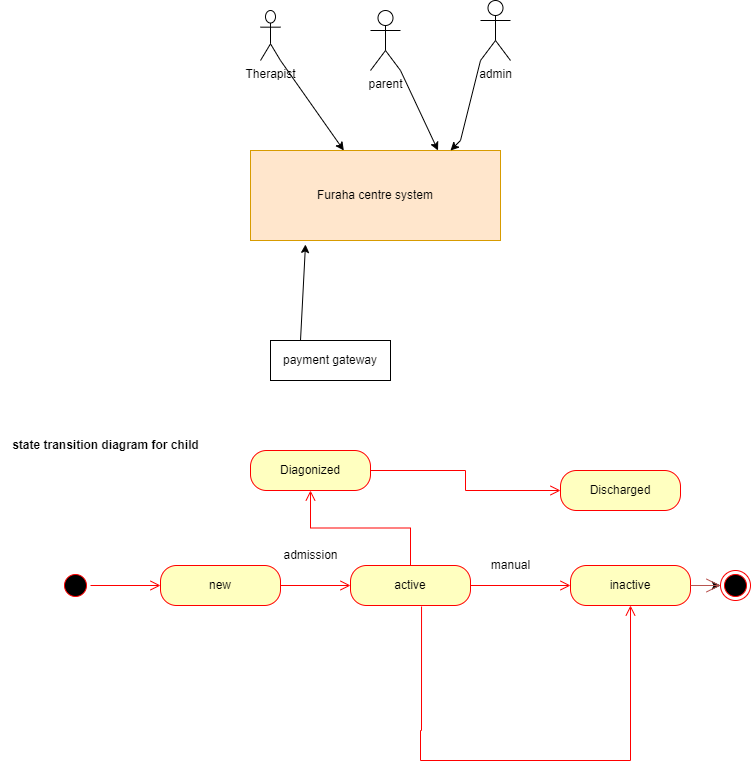

The diagram above was exported from draw.io. Its source (the exported page's mxGraphModel, read from the mxfile embedded in the PNG):
<mxGraphModel dx="782" dy="457" grid="1" gridSize="10" guides="1" tooltips="1" connect="1" arrows="1" fold="1" page="1" pageScale="1" pageWidth="850" pageHeight="1100" math="0" shadow="0">
  <root>
    <mxCell id="0" />
    <mxCell id="1" parent="0" />
    <mxCell id="mCP8olcuBbs5cq7mcUes-1" value="Furaha centre system" style="rounded=0;whiteSpace=wrap;html=1;fillColor=#ffe6cc;strokeColor=#d79b00;" parent="1" vertex="1">
      <mxGeometry x="260" y="340" width="250" height="90" as="geometry" />
    </mxCell>
    <mxCell id="mCP8olcuBbs5cq7mcUes-3" value="Therapist" style="shape=umlActor;verticalLabelPosition=bottom;verticalAlign=top;html=1;outlineConnect=0;" parent="1" vertex="1">
      <mxGeometry x="270" y="200" width="20" height="50" as="geometry" />
    </mxCell>
    <mxCell id="mCP8olcuBbs5cq7mcUes-4" value="admin" style="shape=umlActor;verticalLabelPosition=bottom;verticalAlign=top;html=1;outlineConnect=0;" parent="1" vertex="1">
      <mxGeometry x="490" y="190" width="30" height="60" as="geometry" />
    </mxCell>
    <mxCell id="mCP8olcuBbs5cq7mcUes-9" value="parent" style="shape=umlActor;verticalLabelPosition=bottom;verticalAlign=top;html=1;outlineConnect=0;" parent="1" vertex="1">
      <mxGeometry x="380" y="200" width="30" height="60" as="geometry" />
    </mxCell>
    <mxCell id="mCP8olcuBbs5cq7mcUes-10" value="" style="endArrow=classic;html=1;rounded=0;entryX=0.75;entryY=0;entryDx=0;entryDy=0;exitX=1;exitY=1;exitDx=0;exitDy=0;exitPerimeter=0;" parent="1" source="mCP8olcuBbs5cq7mcUes-9" target="mCP8olcuBbs5cq7mcUes-1" edge="1">
      <mxGeometry width="50" height="50" relative="1" as="geometry">
        <mxPoint x="380" y="290" as="sourcePoint" />
        <mxPoint x="430" y="240" as="targetPoint" />
      </mxGeometry>
    </mxCell>
    <mxCell id="mCP8olcuBbs5cq7mcUes-11" value="" style="endArrow=classic;html=1;rounded=0;exitX=0;exitY=1;exitDx=0;exitDy=0;exitPerimeter=0;entryX=0.8;entryY=0;entryDx=0;entryDy=0;entryPerimeter=0;" parent="1" source="mCP8olcuBbs5cq7mcUes-4" target="mCP8olcuBbs5cq7mcUes-1" edge="1">
      <mxGeometry width="50" height="50" relative="1" as="geometry">
        <mxPoint x="380" y="290" as="sourcePoint" />
        <mxPoint x="470" y="310" as="targetPoint" />
        <Array as="points">
          <mxPoint x="470" y="330" />
        </Array>
      </mxGeometry>
    </mxCell>
    <mxCell id="mCP8olcuBbs5cq7mcUes-13" value="" style="endArrow=classic;html=1;rounded=0;exitX=1;exitY=1;exitDx=0;exitDy=0;exitPerimeter=0;" parent="1" source="mCP8olcuBbs5cq7mcUes-3" target="mCP8olcuBbs5cq7mcUes-1" edge="1">
      <mxGeometry width="50" height="50" relative="1" as="geometry">
        <mxPoint x="380" y="290" as="sourcePoint" />
        <mxPoint x="430" y="240" as="targetPoint" />
      </mxGeometry>
    </mxCell>
    <mxCell id="mCP8olcuBbs5cq7mcUes-14" value="payment gateway" style="rounded=0;whiteSpace=wrap;html=1;" parent="1" vertex="1">
      <mxGeometry x="280" y="530" width="120" height="40" as="geometry" />
    </mxCell>
    <mxCell id="mCP8olcuBbs5cq7mcUes-15" value="" style="endArrow=classic;html=1;rounded=0;entryX=0.22;entryY=1.044;entryDx=0;entryDy=0;entryPerimeter=0;" parent="1" target="mCP8olcuBbs5cq7mcUes-1" edge="1">
      <mxGeometry width="50" height="50" relative="1" as="geometry">
        <mxPoint x="310" y="530" as="sourcePoint" />
        <mxPoint x="360" y="480" as="targetPoint" />
      </mxGeometry>
    </mxCell>
    <mxCell id="UGjPHQ4p3_JZlfNJhi-y-9" value="new" style="rounded=1;whiteSpace=wrap;html=1;arcSize=40;fontColor=#000000;fillColor=#ffffc0;strokeColor=#ff0000;" vertex="1" parent="1">
      <mxGeometry x="170" y="755" width="120" height="40" as="geometry" />
    </mxCell>
    <mxCell id="UGjPHQ4p3_JZlfNJhi-y-10" value="" style="edgeStyle=orthogonalEdgeStyle;html=1;verticalAlign=bottom;endArrow=open;endSize=8;strokeColor=#ff0000;rounded=0;" edge="1" source="UGjPHQ4p3_JZlfNJhi-y-9" parent="1">
      <mxGeometry relative="1" as="geometry">
        <mxPoint x="360" y="775" as="targetPoint" />
      </mxGeometry>
    </mxCell>
    <mxCell id="UGjPHQ4p3_JZlfNJhi-y-11" value="" style="ellipse;html=1;shape=startState;fillColor=#000000;strokeColor=#ff0000;" vertex="1" parent="1">
      <mxGeometry x="70" y="760" width="30" height="30" as="geometry" />
    </mxCell>
    <mxCell id="UGjPHQ4p3_JZlfNJhi-y-12" value="" style="edgeStyle=orthogonalEdgeStyle;html=1;verticalAlign=bottom;endArrow=open;endSize=8;strokeColor=#ff0000;rounded=0;" edge="1" source="UGjPHQ4p3_JZlfNJhi-y-11" parent="1">
      <mxGeometry relative="1" as="geometry">
        <mxPoint x="170" y="775" as="targetPoint" />
      </mxGeometry>
    </mxCell>
    <mxCell id="UGjPHQ4p3_JZlfNJhi-y-13" value="admission" style="text;html=1;align=center;verticalAlign=middle;resizable=0;points=[];autosize=1;strokeColor=none;fillColor=none;" vertex="1" parent="1">
      <mxGeometry x="280" y="730" width="80" height="30" as="geometry" />
    </mxCell>
    <mxCell id="UGjPHQ4p3_JZlfNJhi-y-14" value="active" style="rounded=1;whiteSpace=wrap;html=1;arcSize=40;fontColor=#000000;fillColor=#ffffc0;strokeColor=#ff0000;" vertex="1" parent="1">
      <mxGeometry x="360" y="755" width="120" height="40" as="geometry" />
    </mxCell>
    <mxCell id="UGjPHQ4p3_JZlfNJhi-y-15" value="" style="edgeStyle=orthogonalEdgeStyle;html=1;verticalAlign=bottom;endArrow=open;endSize=8;strokeColor=#ff0000;rounded=0;" edge="1" source="UGjPHQ4p3_JZlfNJhi-y-14" parent="1">
      <mxGeometry relative="1" as="geometry">
        <mxPoint x="580" y="775" as="targetPoint" />
      </mxGeometry>
    </mxCell>
    <mxCell id="UGjPHQ4p3_JZlfNJhi-y-34" value="" style="edgeStyle=orthogonalEdgeStyle;rounded=0;orthogonalLoop=1;jettySize=auto;html=1;" edge="1" parent="1" source="UGjPHQ4p3_JZlfNJhi-y-18" target="UGjPHQ4p3_JZlfNJhi-y-28">
      <mxGeometry relative="1" as="geometry" />
    </mxCell>
    <mxCell id="UGjPHQ4p3_JZlfNJhi-y-18" value="inactive" style="whiteSpace=wrap;html=1;fillColor=#ffffc0;strokeColor=#ff0000;fontColor=#000000;rounded=1;arcSize=40;" vertex="1" parent="1">
      <mxGeometry x="580" y="755" width="120" height="40" as="geometry" />
    </mxCell>
    <mxCell id="UGjPHQ4p3_JZlfNJhi-y-20" value="manual" style="text;html=1;align=center;verticalAlign=middle;resizable=0;points=[];autosize=1;strokeColor=none;fillColor=none;" vertex="1" parent="1">
      <mxGeometry x="490" y="740" width="60" height="30" as="geometry" />
    </mxCell>
    <mxCell id="UGjPHQ4p3_JZlfNJhi-y-24" value="" style="edgeStyle=orthogonalEdgeStyle;html=1;verticalAlign=bottom;endArrow=open;endSize=8;strokeColor=#ff0000;rounded=0;entryX=0.5;entryY=1;entryDx=0;entryDy=0;exitX=0.592;exitY=1.025;exitDx=0;exitDy=0;exitPerimeter=0;" edge="1" source="UGjPHQ4p3_JZlfNJhi-y-14" parent="1" target="UGjPHQ4p3_JZlfNJhi-y-18">
      <mxGeometry relative="1" as="geometry">
        <mxPoint x="640" y="820" as="targetPoint" />
        <mxPoint x="430" y="830" as="sourcePoint" />
        <Array as="points">
          <mxPoint x="431" y="920" />
          <mxPoint x="430" y="920" />
          <mxPoint x="430" y="950" />
          <mxPoint x="640" y="950" />
        </Array>
      </mxGeometry>
    </mxCell>
    <mxCell id="UGjPHQ4p3_JZlfNJhi-y-28" value="" style="ellipse;html=1;shape=endState;fillColor=#000000;strokeColor=#ff0000;" vertex="1" parent="1">
      <mxGeometry x="730" y="760" width="30" height="30" as="geometry" />
    </mxCell>
    <mxCell id="UGjPHQ4p3_JZlfNJhi-y-33" value="" style="endArrow=open;endFill=1;endSize=12;html=1;rounded=0;fillColor=#f8cecc;strokeColor=#b85450;" edge="1" parent="1">
      <mxGeometry width="160" relative="1" as="geometry">
        <mxPoint x="700" y="775" as="sourcePoint" />
        <mxPoint x="730" y="775" as="targetPoint" />
      </mxGeometry>
    </mxCell>
    <mxCell id="UGjPHQ4p3_JZlfNJhi-y-35" value="state transition diagram for child" style="text;html=1;align=center;verticalAlign=middle;resizable=0;points=[];autosize=1;strokeColor=none;fillColor=none;fontStyle=1" vertex="1" parent="1">
      <mxGeometry x="10" y="620" width="210" height="30" as="geometry" />
    </mxCell>
    <mxCell id="UGjPHQ4p3_JZlfNJhi-y-36" value="Diagonized" style="rounded=1;whiteSpace=wrap;html=1;arcSize=40;fontColor=#000000;fillColor=#ffffc0;strokeColor=#ff0000;" vertex="1" parent="1">
      <mxGeometry x="260" y="640" width="120" height="40" as="geometry" />
    </mxCell>
    <mxCell id="UGjPHQ4p3_JZlfNJhi-y-37" value="" style="edgeStyle=orthogonalEdgeStyle;html=1;verticalAlign=bottom;endArrow=open;endSize=8;strokeColor=#ff0000;rounded=0;exitX=0.5;exitY=0;exitDx=0;exitDy=0;entryX=0.5;entryY=1;entryDx=0;entryDy=0;" edge="1" source="UGjPHQ4p3_JZlfNJhi-y-14" parent="1" target="UGjPHQ4p3_JZlfNJhi-y-36">
      <mxGeometry relative="1" as="geometry">
        <mxPoint x="480" y="720" as="targetPoint" />
        <Array as="points" />
      </mxGeometry>
    </mxCell>
    <mxCell id="UGjPHQ4p3_JZlfNJhi-y-38" value="Discharged" style="rounded=1;whiteSpace=wrap;html=1;arcSize=40;fontColor=#000000;fillColor=#ffffc0;strokeColor=#ff0000;" vertex="1" parent="1">
      <mxGeometry x="570" y="660" width="120" height="40" as="geometry" />
    </mxCell>
    <mxCell id="UGjPHQ4p3_JZlfNJhi-y-39" value="" style="edgeStyle=orthogonalEdgeStyle;html=1;verticalAlign=bottom;endArrow=open;endSize=8;strokeColor=#ff0000;rounded=0;exitX=1;exitY=0.5;exitDx=0;exitDy=0;" edge="1" source="UGjPHQ4p3_JZlfNJhi-y-36" parent="1">
      <mxGeometry relative="1" as="geometry">
        <mxPoint x="570" y="680" as="targetPoint" />
      </mxGeometry>
    </mxCell>
  </root>
</mxGraphModel>